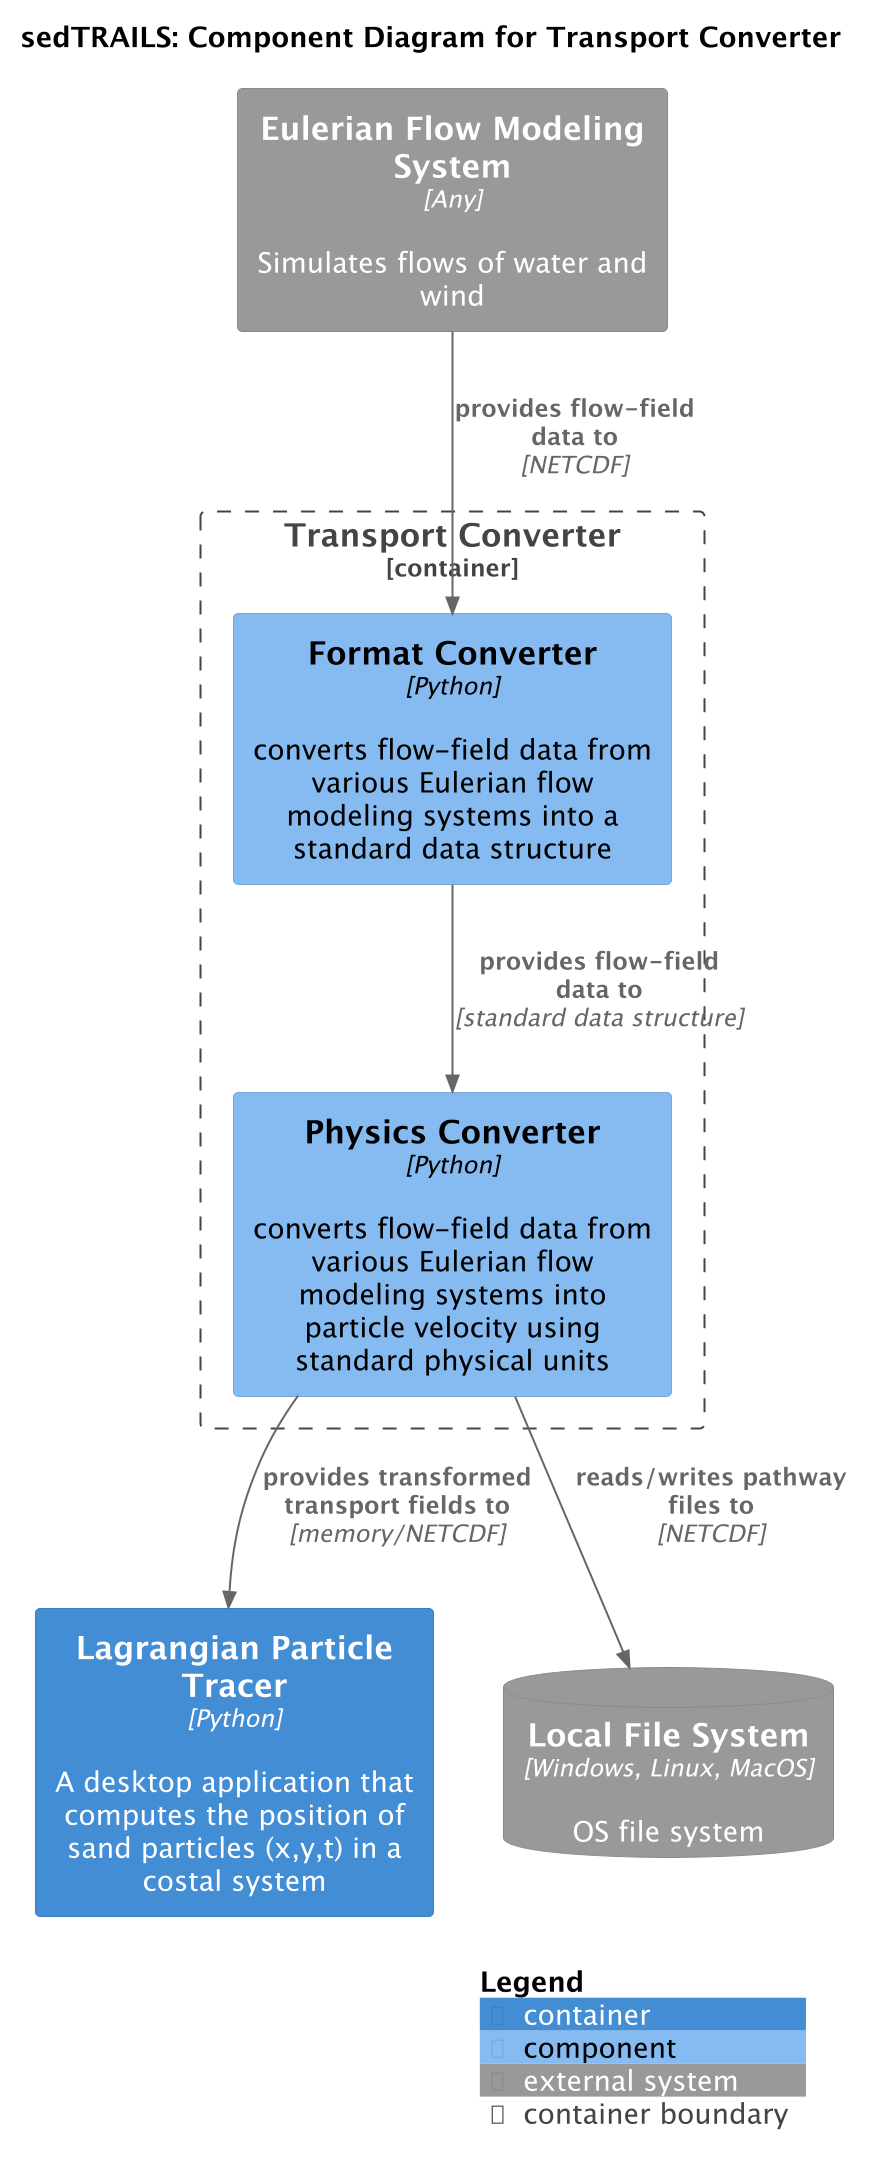

The diagram above was rendered by PlantUML. Its source (embedded in the PNG):
@startuml SedtrailComponentsConverter
!include ./c4/C4_Component.puml

' LAYOUT_LANDSCAPE()

title sedTRAILS: Component Diagram for Transport Converter
scale 2

Container_Boundary(transportConverter, "Transport Converter"){ 
    Component(formatConverter, "Format Converter", "Python", "converts flow-field data from various Eulerian flow modeling systems into a standard data structure")
    Component(physicsConverter, "Physics Converter", "Python", "converts flow-field data from various Eulerian flow modeling systems into particle velocity using standard physical units")
        
    Rel(formatConverter, physicsConverter, "provides flow-field data to", "standard data structure")
}

Container(particleTracer, "Lagrangian Particle Tracer", "Python", "A desktop application that computes the position of sand particles (x,y,t) in a costal system")

System_Ext(flowSystem, "Eulerian Flow Modeling System", "Simulates flows of water and wind", $type="Any")
SystemDb_Ext(fileSystem, "Local File System", "OS file system", $type="Windows, Linux, MacOS")

Rel(physicsConverter, particleTracer, "provides transformed transport fields to", "memory/NETCDF")
Rel(physicsConverter, fileSystem, "reads/writes pathway files to", "NETCDF")

Rel(flowSystem, formatConverter, "provides flow-field data to ", "NETCDF")


SHOW_LEGEND()
@enduml